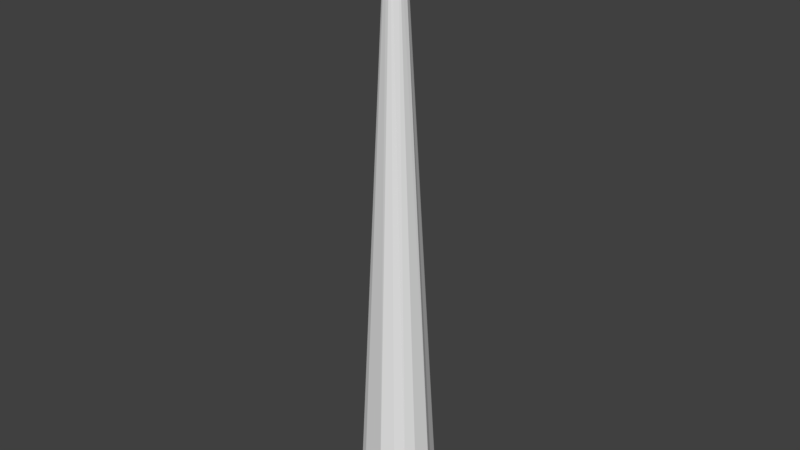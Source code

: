 # Source: tree_trunk.blend  (saved by Blender 2.79.0; exported with 4.5.12 LTS)
import bpy
from mathutils import Matrix  # noqa: F401  (used for matrix-valued properties, if any)

bpy.ops.wm.read_factory_settings(use_empty=True)
scene = bpy.context.scene
scene.name = 'Scene'

# ---- collections
col_collection_1 = bpy.data.collections.new('Collection 1'); scene.collection.children.link(col_collection_1)

# ---- world
world_world = bpy.data.worlds.new('World'); scene.world = world_world
world_world.color = (0.05088, 0.05088, 0.05088)
world_world.use_sun_shadow = False
world_world.sun_shadow_jitter_overblur = 0.0
world_world.cycles.sampling_method = 'MANUAL'

# ---- meshes
me_cube_004 = bpy.data.meshes.new('Cube.004')
me_cube_004.from_pydata([(-12.73, -5.264, 614.8), (-12.61, 4.832, 614.5), (-0.6023, -3.697, 613.9), (-1.907, 6.051, 613.6), (-14.21, -1.38, 613.9), (-0.1229, 2.187, 613.5), (-5.654, 8.082, 613.5), (-6.923, -6.455, 613.8), (-11.22, -6.024, 614.7), (-9.598, 7.616, 614.0), (-33.51, -33.34, -100.0), (-29.67, 32.15, -100.0), (29.15, 32.19, -100.0), (33.43, -30.61, -100.0), (42.9, 3.671, -100.0), (-46.37, -1.001, -100.0), (4.35, -43.16, -100.0), (-0.728, 45.64, -100.0), (-15.4, 41.26, -100.0), (-24.79, -37.74, -100.0), (22.05, -37.31, -100.0), (15.62, 42.28, -100.0), (-37.8, -20.68, -100.0), (39.97, -17.92, -100.0), (36.05, 15.96, -100.0), (-36.03, 18.12, -100.0)], [], [(25, 1, 11), (21, 6, 3, 12), (23, 2, 13), (19, 8, 0, 10), (24, 5, 14), (22, 4, 15), (20, 7, 16), (18, 9, 6, 17), (11, 1, 9, 18), (22, 15, 25, 11, 18, 17, 21, 12, 24, 14, 23, 13, 20, 16, 19, 10), (16, 7, 8, 19), (13, 2, 7, 20), (9, 1, 4, 0, 8, 7, 2, 5, 3, 6), (17, 6, 21), (10, 0, 4, 22), (14, 5, 2, 23), (12, 3, 5, 24), (15, 4, 1, 25)])
_uv = me_cube_004.uv_layers.new(name='UVMap')
_uv.uv.foreach_set('vector', [0.0, 0.0, 1.0, 0.0, 1.0, 1.0, 0.0, 0.0, 1.0, 0.0, 1.0, 1.0, 0.0, 1.0, 0.0, 0.0, 1.0, 0.0, 1.0, 1.0, 0.0, 0.0, 1.0, 0.0, 1.0, 1.0, 0.0, 1.0, 0.0, 0.0, 1.0, 0.0, 1.0, 1.0, 0.0, 0.0, 1.0, 0.0, 1.0, 1.0, 0.0, 0.0, 1.0, 0.0, 1.0, 1.0, 0.0, 0.0, 1.0, 0.0, 1.0, 1.0, 0.0, 1.0, 0.0, 0.0, 1.0, 0.0, 1.0, 1.0, 0.0, 1.0, 0.5, 1.0, 0.6913, 0.9619, 0.8536, 0.8536, 0.9619, 0.6913, 1.0, 0.5, 0.9619, 0.3087, 0.8536, 0.1464, 0.6913, 0.03806, 0.5, 0.0, 0.3087, 0.03806, 0.1464, 0.1464, 0.03806, 0.3087, 0.0, 0.5, 0.03806, 0.6913, 0.1464, 0.8536, 0.3087, 0.9619, 0.0, 0.0, 1.0, 0.0, 1.0, 1.0, 0.0, 1.0, 0.0, 0.0, 1.0, 0.0, 1.0, 1.0, 0.0, 1.0, 0.5, 1.0, 0.7939, 0.9045, 0.9755, 0.6545, 0.9755, 0.3455, 0.7939, 0.09549, 0.5, 0.0, 0.2061, 0.09549, 0.02447, 0.3455, 0.02447, 0.6545, 0.2061, 0.9045, 0.0, 0.0, 1.0, 0.0, 1.0, 1.0, 0.0, 0.0, 1.0, 0.0, 1.0, 1.0, 0.0, 1.0, 0.0, 0.0, 1.0, 0.0, 1.0, 1.0, 0.0, 1.0, 0.0, 0.0, 1.0, 0.0, 1.0, 1.0, 0.0, 1.0, 0.0, 0.0, 1.0, 0.0, 1.0, 1.0, 0.0, 1.0])
_uv.active_render = True
_uv = me_cube_004.uv_layers.new(name='UVMap.001')
_uv.uv.foreach_set('vector', [0.0931, 0.00133, 0.1913, 0.9995, 0.04726, 0.0022, 0.6518, 0.0004106, 0.732, 0.9983, 0.7198, 0.9987, 0.6059, 0.00134, 0.5662, 0.9995, 0.6059, 0.0001742, 0.6059, 0.9996, 0.3894, 0.9999, 0.4123, 0.0001261, 0.4171, 0.0, 0.4171, 1.0, 0.4647, 0.9973, 0.588, 0.0005325, 0.5004, 0.9985, 0.1925, 0.0002966, 0.2093, 0.9984, 0.1584, 0.0, 0.2486, 0.9979, 0.3992, 0.001232, 0.2999, 0.9991, 0.7435, 0.0002295, 0.7435, 0.999, 0.732, 0.9983, 0.7023, 0.0, 0.04726, 0.0022, 0.1913, 0.9995, 0.1791, 0.9991, 0.0, 0.003644, 0.9979, 0.0525, 1.0, 0.08248, 0.9495, 0.102, 0.9159, 0.1169, 0.8656, 0.1214, 0.8194, 0.1195, 0.7771, 0.1067, 0.7503, 0.08659, 0.7491, 0.06195, 0.7435, 0.04245, 0.7759, 0.01593, 0.8086, 0.002831, 0.8481, 0.0, 0.9044, 0.001551, 0.9804, 0.02363, 1.0, 0.03385, 0.2999, 0.9991, 0.3992, 0.001232, 0.4123, 0.0001261, 0.3894, 0.9999, 0.2166, 0.997, 0.3811, 0.0005918, 0.3992, 0.001232, 0.2486, 0.9979, 0.7551, 0.1406, 0.7466, 0.1364, 0.7435, 0.1276, 0.7489, 0.1223, 0.7536, 0.1214, 0.7668, 0.1214, 0.7851, 0.1259, 0.7851, 0.1342, 0.7787, 0.1394, 0.7669, 0.1418, 0.7023, 0.0, 0.732, 0.9983, 0.6518, 0.0004106, 0.2166, 0.0003812, 0.2166, 0.9996, 0.2093, 0.9984, 0.1925, 0.0002966, 0.5004, 0.9985, 0.588, 0.0005325, 0.6059, 0.0001742, 0.5662, 0.9995, 0.4171, 0.9959, 0.5767, 0.0, 0.588, 0.0005325, 0.4647, 0.9973, 0.1584, 0.0, 0.2093, 0.9984, 0.1913, 0.9995, 0.0931, 0.00133])
me_cube_004.use_remesh_preserve_volume = False
me_cube_004.use_remesh_preserve_attributes = False
me_cube_004.use_mirror_vertex_groups = False
me_cube_004.update()

# ---- objects
ob_cube_001 = bpy.data.objects.new('Cube.001', me_cube_004)

# ---- transforms, parenting, visibility, modifiers, constraints
ob_cube_001.location = (0.0, 0.0, 100.0)
ob_cube_001.lineart.crease_threshold = 0.0

# ---- collection membership
col_collection_1.objects.link(ob_cube_001)

# ---- scene / render settings (as saved in the file)
scene.frame_start = 1; scene.frame_end = 250; scene.frame_set(0)
scene.render.engine = 'BLENDER_EEVEE_NEXT'
scene.render.resolution_percentage = 50
scene.render.dither_intensity = 0.0
scene.cycles.use_denoising = False
scene.cycles.samples = 128
scene.cycles.sampling_pattern = 'TABULATED_SOBOL'
scene.cycles.use_adaptive_sampling = False
scene.cycles.use_light_tree = False
scene.cycles.blur_glossy = 0.0
scene.cycles.sample_clamp_indirect = 0.0
scene.view_settings.view_transform = 'Standard'
scene.unit_settings.scale_length = 0.01
bpy.context.view_layer.update()

# ---- added for rendering (the .blend has no active camera and no usable light): camera, sun
cam_auto = bpy.data.cameras.new('AutoCamera')
cam_auto.lens = 50.0
cam_auto.sensor_width = 36.0
cam_auto.clip_end = 11785.4
ob_auto_camera = bpy.data.objects.new('AutoCamera', cam_auto)
scene.collection.objects.link(ob_auto_camera)
ob_auto_camera.location = (669.8, -804.599, 894.628)
ob_auto_camera.rotation_euler = (1.09748, -7.21219e-08, 0.694738)
scene.camera = ob_auto_camera
light_auto_sun = bpy.data.lights.new('AutoSun', 'SUN')
light_auto_sun.energy = 3.0
light_auto_sun.angle = 0.0523599
ob_auto_sun = bpy.data.objects.new('AutoSun', light_auto_sun)
scene.collection.objects.link(ob_auto_sun)
ob_auto_sun.rotation_euler = (0.872665, 0.174533, 0.523599)
bpy.context.view_layer.update()
